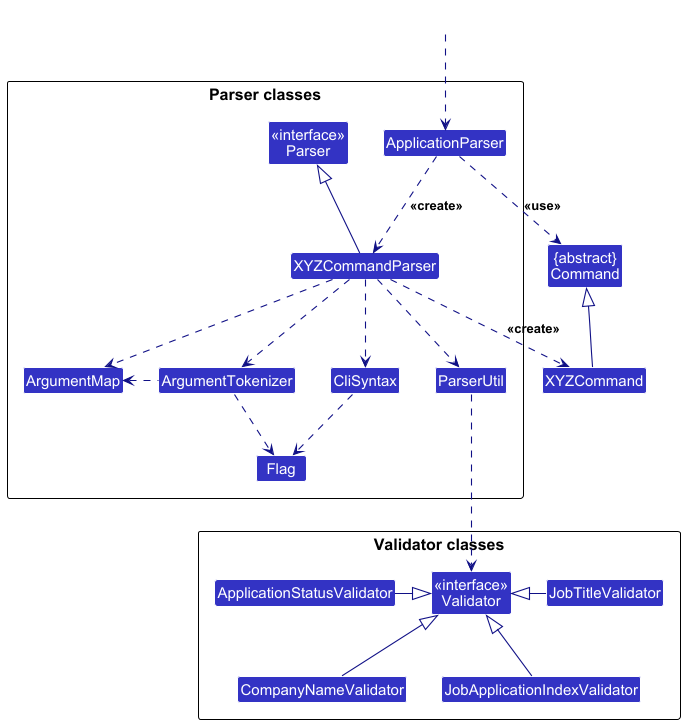

The diagram above was rendered by PlantUML. Its source (embedded in the PNG):
@startuml
!include ../../style.puml
skinparam arrowThickness 1.1
skinparam arrowColor LOGIC_COLOR_T4
skinparam classBackgroundColor LOGIC_COLOR

Class "{abstract}\nCommand" as Command
Class XYZCommand

package "Parser classes"{
Class "<<interface>>\nParser" as Parser
Class ApplicationParser
Class XYZCommandParser
Class CliSyntax
Class ParserUtil
Class ArgumentMap
Class ArgumentTokenizer
Class Flag

}

Package "Validator classes" as ValidatorPackage{
Class "<<interface>>\nValidator" as Validator
Class ApplicationStatusValidator
Class CompanyNameValidator
Class JobApplicationIndexValidator
Class JobTitleValidator

}

Class HiddenOutside #FFFFFF
HiddenOutside ..> ApplicationParser

'Parser Dependencies
ApplicationParser .down.> XYZCommandParser: <<create>>
XYZCommandParser ..> XYZCommand : <<create>>
ApplicationParser ..> Command : <<use>>
XYZCommandParser -up-|> Parser
XYZCommandParser ..> ArgumentMap
XYZCommandParser ..> ArgumentTokenizer
ArgumentTokenizer .left.> ArgumentMap
XYZCommandParser ..> CliSyntax
CliSyntax ..> Flag
CliSyntax .[hidden] ParserUtil
XYZCommandParser ..> ParserUtil
ParserUtil .down..> Validator
ArgumentTokenizer .down.> Flag
XYZCommand -up-|> Command

'Validator Dependencies
ApplicationStatusValidator -right-|> Validator
CompanyNameValidator -up-|> Validator
JobApplicationIndexValidator -up-|> Validator
JobTitleValidator -left-|> Validator

hide member

@enduml